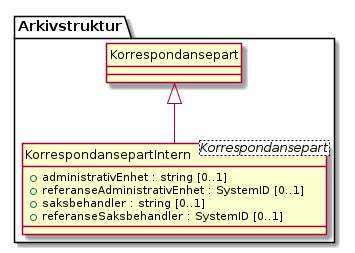

The diagram above was rendered by PlantUML. Its source (embedded in the PNG):
@startuml
skinparam nodesep 100
hide circle
class Arkivstruktur.KorrespondansepartIntern <Korrespondansepart> {
  +administrativEnhet : string [0..1]
  +referanseAdministrativEnhet : SystemID [0..1]
  +saksbehandler : string [0..1]
  +referanseSaksbehandler : SystemID [0..1]
}
class Arkivstruktur.Korrespondansepart {
}
Arkivstruktur.Korrespondansepart <|-- Arkivstruktur.KorrespondansepartIntern
@enduml